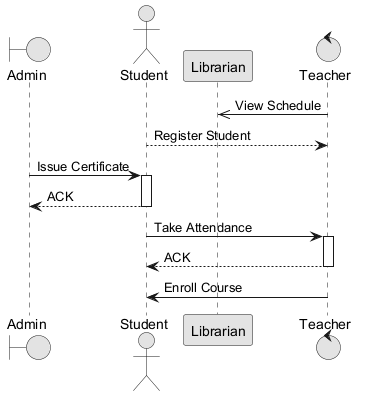

The diagram above was rendered by PlantUML. Its source (embedded in the PNG):
@startuml
skinparam monochrome true
boundary "Admin" as A
actor "Student" as S
participant "Librarian" as L
control "Teacher" as T
T ->> L : View Schedule
S --> T : Register Student
A -> S : Issue Certificate
activate S
S --> A : ACK
deactivate S
S -> T : Take Attendance
activate T
T --> S : ACK
deactivate T
T -> S : Enroll Course
@enduml